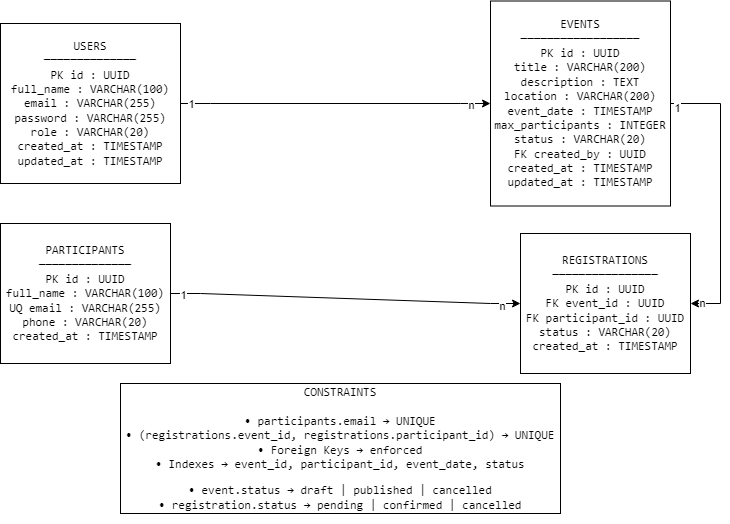

The diagram above was exported from draw.io. Its source (the exported page's mxGraphModel, read from the mxfile embedded in the PNG):
<mxGraphModel dx="852" dy="514" grid="1" gridSize="10" guides="1" tooltips="1" connect="1" arrows="1" fold="1" page="1" pageScale="1" pageWidth="850" pageHeight="1100" math="0" shadow="0">
  <root>
    <mxCell id="0" />
    <mxCell id="1" parent="0" />
    <mxCell id="nQ52HMAWDj2qPCbhcmtS-9" edge="1" parent="1" source="nQ52HMAWDj2qPCbhcmtS-1" style="edgeStyle=entityRelationEdgeStyle;rounded=0;orthogonalLoop=1;jettySize=auto;html=1;" target="nQ52HMAWDj2qPCbhcmtS-2">
      <mxGeometry relative="1" as="geometry" />
    </mxCell>
    <mxCell id="nQ52HMAWDj2qPCbhcmtS-10" connectable="0" parent="nQ52HMAWDj2qPCbhcmtS-9" style="edgeLabel;html=1;align=center;verticalAlign=middle;resizable=0;points=[];" value="1" vertex="1">
      <mxGeometry relative="1" x="-0.8518" y="-3" as="geometry">
        <mxPoint x="-13" y="-3" as="offset" />
      </mxGeometry>
    </mxCell>
    <mxCell id="nQ52HMAWDj2qPCbhcmtS-11" connectable="0" parent="nQ52HMAWDj2qPCbhcmtS-9" style="edgeLabel;html=1;align=center;verticalAlign=middle;resizable=0;points=[];" value="n" vertex="1">
      <mxGeometry relative="1" x="0.6903" y="-1" as="geometry">
        <mxPoint x="28" as="offset" />
      </mxGeometry>
    </mxCell>
    <mxCell id="nQ52HMAWDj2qPCbhcmtS-1" parent="1" style="rounded=0;whiteSpace=wrap;html=1;" value="&lt;pre dir=&quot;ltr&quot;&gt;&lt;code&gt;USERS&lt;br/&gt;──────────────&lt;br/&gt;PK id : UUID&lt;br/&gt;full_name : VARCHAR(100)&lt;br/&gt;email : VARCHAR(255)&lt;br/&gt;password : VARCHAR(255)&lt;br/&gt;role : VARCHAR(20)&lt;br/&gt;created_at : TIMESTAMP&lt;br/&gt;updated_at : TIMESTAMP&lt;/code&gt;&lt;/pre&gt;" vertex="1">
      <mxGeometry height="160" width="180" x="40" y="60" as="geometry" />
    </mxCell>
    <mxCell id="nQ52HMAWDj2qPCbhcmtS-12" edge="1" parent="1" source="nQ52HMAWDj2qPCbhcmtS-2" style="edgeStyle=entityRelationEdgeStyle;rounded=0;orthogonalLoop=1;jettySize=auto;html=1;" target="nQ52HMAWDj2qPCbhcmtS-3">
      <mxGeometry relative="1" as="geometry" />
    </mxCell>
    <mxCell id="nQ52HMAWDj2qPCbhcmtS-13" connectable="0" parent="nQ52HMAWDj2qPCbhcmtS-12" style="edgeLabel;html=1;align=center;verticalAlign=middle;resizable=0;points=[];" value="1" vertex="1">
      <mxGeometry relative="1" x="-0.8316" y="-3" as="geometry">
        <mxPoint x="-18" y="1" as="offset" />
      </mxGeometry>
    </mxCell>
    <mxCell id="nQ52HMAWDj2qPCbhcmtS-14" connectable="0" parent="nQ52HMAWDj2qPCbhcmtS-12" style="edgeLabel;html=1;align=center;verticalAlign=middle;resizable=0;points=[];" value="n" vertex="1">
      <mxGeometry relative="1" x="0.9218" y="-1" as="geometry">
        <mxPoint as="offset" />
      </mxGeometry>
    </mxCell>
    <mxCell id="nQ52HMAWDj2qPCbhcmtS-2" parent="1" style="rounded=0;whiteSpace=wrap;html=1;" value="&lt;pre dir=&quot;ltr&quot;&gt;&lt;code&gt;EVENTS&lt;br/&gt;──────────────────&lt;br/&gt;PK id : UUID&lt;br/&gt;title : VARCHAR(200)&lt;br/&gt;description : TEXT&lt;br/&gt;location : VARCHAR(200)&lt;br/&gt;event_date : TIMESTAMP&lt;br/&gt;max_participants : INTEGER&lt;br/&gt;status : VARCHAR(20)&lt;br/&gt;FK created_by : UUID&lt;br/&gt;created_at : TIMESTAMP&lt;br/&gt;updated_at : TIMESTAMP&lt;/code&gt;&lt;/pre&gt;" vertex="1">
      <mxGeometry height="205" width="180" x="530" y="37.5" as="geometry" />
    </mxCell>
    <mxCell id="nQ52HMAWDj2qPCbhcmtS-3" parent="1" style="rounded=0;whiteSpace=wrap;html=1;" value="&lt;pre dir=&quot;ltr&quot;&gt;&lt;code&gt;REGISTRATIONS&lt;br/&gt;────────────────&lt;br/&gt;PK id : UUID&lt;br/&gt;FK event_id : UUID&lt;br/&gt;FK participant_id : UUID&lt;br/&gt;status : VARCHAR(20)&lt;br/&gt;created_at : TIMESTAMP&lt;/code&gt;&lt;/pre&gt;" vertex="1">
      <mxGeometry height="140" width="170" x="560" y="270" as="geometry" />
    </mxCell>
    <mxCell id="nQ52HMAWDj2qPCbhcmtS-15" edge="1" parent="1" source="nQ52HMAWDj2qPCbhcmtS-4" style="edgeStyle=entityRelationEdgeStyle;rounded=0;orthogonalLoop=1;jettySize=auto;html=1;entryX=0;entryY=0.5;entryDx=0;entryDy=0;" target="nQ52HMAWDj2qPCbhcmtS-3">
      <mxGeometry relative="1" as="geometry" />
    </mxCell>
    <mxCell id="nQ52HMAWDj2qPCbhcmtS-16" connectable="0" parent="nQ52HMAWDj2qPCbhcmtS-15" style="edgeLabel;html=1;align=center;verticalAlign=middle;resizable=0;points=[];" value="1" vertex="1">
      <mxGeometry relative="1" x="-0.9296" y="-1" as="geometry">
        <mxPoint as="offset" />
      </mxGeometry>
    </mxCell>
    <mxCell id="nQ52HMAWDj2qPCbhcmtS-17" connectable="0" parent="nQ52HMAWDj2qPCbhcmtS-15" style="edgeLabel;html=1;align=center;verticalAlign=middle;resizable=0;points=[];" value="n" vertex="1">
      <mxGeometry relative="1" x="0.8943" y="-2" as="geometry">
        <mxPoint as="offset" />
      </mxGeometry>
    </mxCell>
    <mxCell id="nQ52HMAWDj2qPCbhcmtS-4" parent="1" style="rounded=0;whiteSpace=wrap;html=1;" value="&lt;pre dir=&quot;ltr&quot;&gt;&lt;code&gt;PARTICIPANTS&lt;br/&gt;──────────────&lt;br/&gt;PK id : UUID&lt;br/&gt;full_name : VARCHAR(100)&lt;br/&gt;UQ email : VARCHAR(255)&lt;br/&gt;phone : VARCHAR(20)&lt;br/&gt;created_at : TIMESTAMP&lt;/code&gt;&lt;/pre&gt;" vertex="1">
      <mxGeometry height="140" width="170" x="40" y="260" as="geometry" />
    </mxCell>
    <mxCell id="nQ52HMAWDj2qPCbhcmtS-18" parent="1" style="rounded=0;whiteSpace=wrap;html=1;" value="&lt;pre dir=&quot;ltr&quot;&gt;&lt;code&gt;CONSTRAINTS&lt;br&gt;&lt;br&gt;• participants.email → UNIQUE&lt;br&gt;• (registrations.event_id, registrations.participant_id) → UNIQUE&lt;br&gt;• Foreign Keys → enforced&lt;br&gt;• Indexes → event_id, participant_id, event_date, status&lt;br&gt;&lt;pre dir=&quot;ltr&quot;&gt;&lt;code&gt;• event.status → draft | published | cancelled&lt;br/&gt;• registration.status → pending | confirmed | cancelled&lt;/code&gt;&lt;/pre&gt;&lt;/code&gt;&lt;/pre&gt;" vertex="1">
      <mxGeometry height="130" width="440" x="160" y="420" as="geometry" />
    </mxCell>
  </root>
</mxGraphModel>